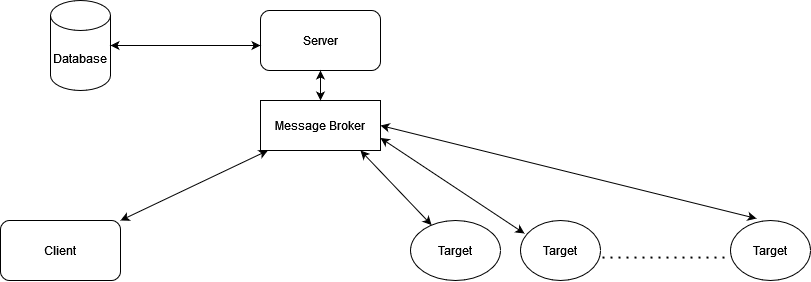

The diagram above was exported from draw.io. Its source (the exported page's mxGraphModel, read from the mxfile embedded in the PNG):
<mxGraphModel dx="884" dy="542" grid="1" gridSize="10" guides="1" tooltips="1" connect="1" arrows="1" fold="1" page="1" pageScale="1" pageWidth="850" pageHeight="1100" math="0" shadow="0">
  <root>
    <mxCell id="0" />
    <mxCell id="1" parent="0" />
    <mxCell id="qrYr6DXfxpkg-xugRpgy-1" value="Server" style="rounded=1;whiteSpace=wrap;html=1;" vertex="1" parent="1">
      <mxGeometry x="300" y="30" width="120" height="60" as="geometry" />
    </mxCell>
    <mxCell id="qrYr6DXfxpkg-xugRpgy-2" value="Message Broker" style="rounded=0;whiteSpace=wrap;html=1;" vertex="1" parent="1">
      <mxGeometry x="300" y="120" width="120" height="50" as="geometry" />
    </mxCell>
    <mxCell id="qrYr6DXfxpkg-xugRpgy-4" value="Target" style="ellipse;whiteSpace=wrap;html=1;" vertex="1" parent="1">
      <mxGeometry x="450" y="240" width="90" height="60" as="geometry" />
    </mxCell>
    <mxCell id="qrYr6DXfxpkg-xugRpgy-5" value="Target" style="ellipse;whiteSpace=wrap;html=1;" vertex="1" parent="1">
      <mxGeometry x="560" y="240" width="80" height="60" as="geometry" />
    </mxCell>
    <mxCell id="qrYr6DXfxpkg-xugRpgy-6" value="Target" style="ellipse;whiteSpace=wrap;html=1;" vertex="1" parent="1">
      <mxGeometry x="770" y="240" width="80" height="60" as="geometry" />
    </mxCell>
    <mxCell id="qrYr6DXfxpkg-xugRpgy-7" value="Client" style="rounded=1;whiteSpace=wrap;html=1;" vertex="1" parent="1">
      <mxGeometry x="40" y="240" width="120" height="60" as="geometry" />
    </mxCell>
    <mxCell id="qrYr6DXfxpkg-xugRpgy-8" value="&lt;div&gt;Database&lt;/div&gt;" style="shape=cylinder3;whiteSpace=wrap;html=1;boundedLbl=1;backgroundOutline=1;size=15;" vertex="1" parent="1">
      <mxGeometry x="90" y="20" width="60" height="90" as="geometry" />
    </mxCell>
    <mxCell id="qrYr6DXfxpkg-xugRpgy-10" value="" style="endArrow=classic;startArrow=classic;html=1;rounded=0;exitX=1;exitY=0;exitDx=0;exitDy=0;" edge="1" parent="1" source="qrYr6DXfxpkg-xugRpgy-7" target="qrYr6DXfxpkg-xugRpgy-2">
      <mxGeometry width="50" height="50" relative="1" as="geometry">
        <mxPoint x="190" y="220" as="sourcePoint" />
        <mxPoint x="240" y="170" as="targetPoint" />
      </mxGeometry>
    </mxCell>
    <mxCell id="qrYr6DXfxpkg-xugRpgy-11" value="" style="endArrow=classic;startArrow=classic;html=1;rounded=0;entryX=0.5;entryY=1;entryDx=0;entryDy=0;exitX=0.5;exitY=0;exitDx=0;exitDy=0;" edge="1" parent="1" source="qrYr6DXfxpkg-xugRpgy-2" target="qrYr6DXfxpkg-xugRpgy-1">
      <mxGeometry width="50" height="50" relative="1" as="geometry">
        <mxPoint x="360" y="110" as="sourcePoint" />
        <mxPoint x="370" y="80" as="targetPoint" />
      </mxGeometry>
    </mxCell>
    <mxCell id="qrYr6DXfxpkg-xugRpgy-12" value="" style="endArrow=classic;startArrow=classic;html=1;rounded=0;" edge="1" parent="1" source="qrYr6DXfxpkg-xugRpgy-4">
      <mxGeometry width="50" height="50" relative="1" as="geometry">
        <mxPoint x="350" y="220" as="sourcePoint" />
        <mxPoint x="400" y="170" as="targetPoint" />
      </mxGeometry>
    </mxCell>
    <mxCell id="qrYr6DXfxpkg-xugRpgy-13" value="" style="endArrow=classic;startArrow=classic;html=1;rounded=0;entryX=1;entryY=0.75;entryDx=0;entryDy=0;exitX=0.05;exitY=0.217;exitDx=0;exitDy=0;exitPerimeter=0;" edge="1" parent="1" source="qrYr6DXfxpkg-xugRpgy-5" target="qrYr6DXfxpkg-xugRpgy-2">
      <mxGeometry width="50" height="50" relative="1" as="geometry">
        <mxPoint x="430" y="290" as="sourcePoint" />
        <mxPoint x="480" y="240" as="targetPoint" />
      </mxGeometry>
    </mxCell>
    <mxCell id="qrYr6DXfxpkg-xugRpgy-14" value="" style="endArrow=classic;startArrow=classic;html=1;rounded=0;exitX=1;exitY=0.5;exitDx=0;exitDy=0;entryX=0.325;entryY=-0.033;entryDx=0;entryDy=0;entryPerimeter=0;" edge="1" parent="1" source="qrYr6DXfxpkg-xugRpgy-2" target="qrYr6DXfxpkg-xugRpgy-6">
      <mxGeometry width="50" height="50" relative="1" as="geometry">
        <mxPoint x="430" y="290" as="sourcePoint" />
        <mxPoint x="480" y="240" as="targetPoint" />
      </mxGeometry>
    </mxCell>
    <mxCell id="qrYr6DXfxpkg-xugRpgy-15" value="" style="endArrow=none;dashed=1;html=1;dashPattern=1 3;strokeWidth=2;rounded=0;exitX=1.025;exitY=0.617;exitDx=0;exitDy=0;exitPerimeter=0;entryX=-0.012;entryY=0.617;entryDx=0;entryDy=0;entryPerimeter=0;" edge="1" parent="1" source="qrYr6DXfxpkg-xugRpgy-5" target="qrYr6DXfxpkg-xugRpgy-6">
      <mxGeometry width="50" height="50" relative="1" as="geometry">
        <mxPoint x="430" y="290" as="sourcePoint" />
        <mxPoint x="480" y="240" as="targetPoint" />
      </mxGeometry>
    </mxCell>
    <mxCell id="qrYr6DXfxpkg-xugRpgy-16" value="" style="endArrow=classic;startArrow=classic;html=1;rounded=0;exitX=1;exitY=0.5;exitDx=0;exitDy=0;exitPerimeter=0;" edge="1" parent="1" source="qrYr6DXfxpkg-xugRpgy-8">
      <mxGeometry width="50" height="50" relative="1" as="geometry">
        <mxPoint x="430" y="290" as="sourcePoint" />
        <mxPoint x="300" y="65" as="targetPoint" />
      </mxGeometry>
    </mxCell>
  </root>
</mxGraphModel>